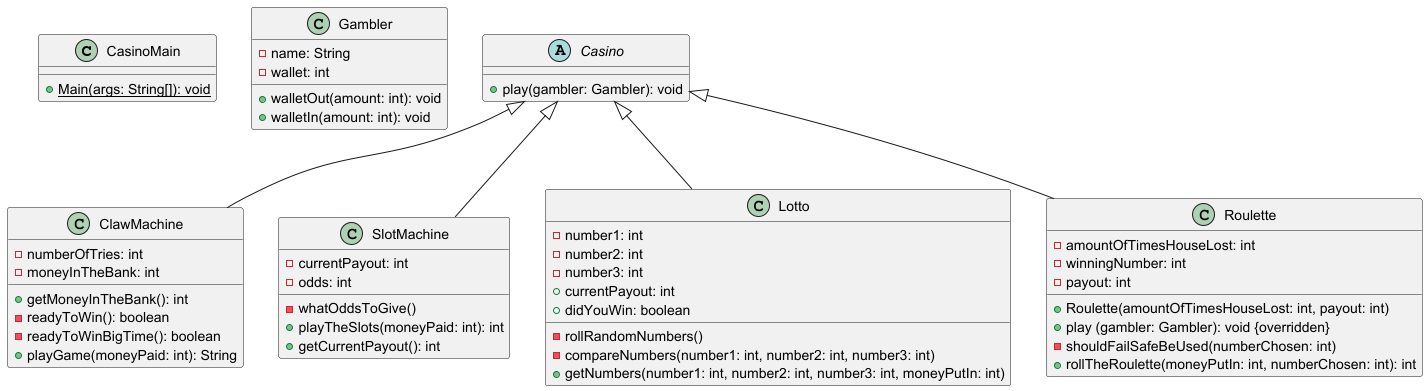

The diagram above was rendered by PlantUML. Its source (embedded in the PNG):
@startuml
class CasinoMain {
+ {static} Main(args: String[]): void
}
class Gambler {
- name: String
- wallet: int
+ walletOut(amount: int): void
+ walletIn(amount: int): void
}
abstract class Casino {
+ play(gambler: Gambler): void
}
class ClawMachine extends Casino {
- numberOfTries: int
- moneyInTheBank: int
+ getMoneyInTheBank(): int
- readyToWin(): boolean
- readyToWinBigTime(): boolean
+ playGame(moneyPaid: int): String
}
class SlotMachine extends Casino {
- currentPayout: int
- odds: int
- whatOddsToGive()
+ playTheSlots(moneyPaid: int): int
+ getCurrentPayout(): int
}
class Lotto extends Casino {
- number1: int
- number2: int
- number3: int
+ currentPayout: int
+ didYouWin: boolean
- rollRandomNumbers()
- compareNumbers(number1: int, number2: int, number3: int)
+ getNumbers(number1: int, number2: int, number3: int, moneyPutIn: int)
}
class Roulette extends Casino  {
- amountOfTimesHouseLost: int
- winningNumber: int
- payout: int
+ Roulette(amountOfTimesHouseLost: int, payout: int)
+ play (gambler: Gambler): void {overridden}
- shouldFailSafeBeUsed(numberChosen: int)
+ rollTheRoulette(moneyPutIn: int, numberChosen: int): int
}
@enduml